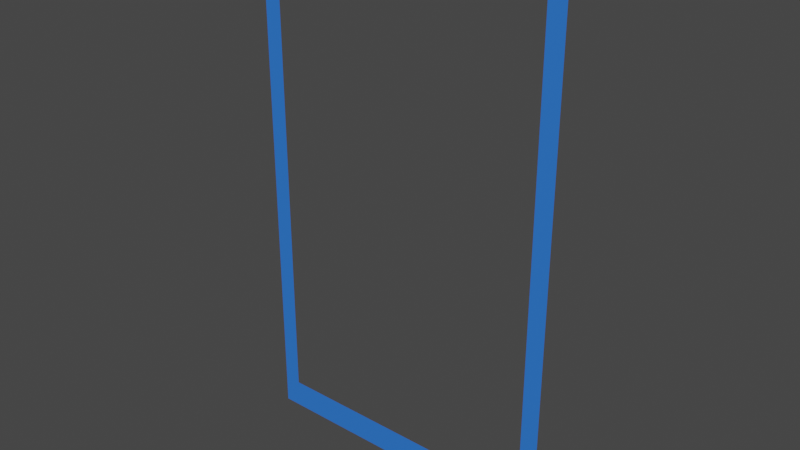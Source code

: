 # Source: tetris-border.blend  (saved by Blender 2.90.8; exported with 4.5.12 LTS)
import bpy
from mathutils import Matrix  # noqa: F401  (used for matrix-valued properties, if any)

bpy.ops.wm.read_factory_settings(use_empty=True)
scene = bpy.context.scene
scene.name = 'Scene'

# ---- collections
col_collection = bpy.data.collections.new('Collection'); scene.collection.children.link(col_collection)

# ---- materials (node trees are filled in below, after node groups)
mat_material_001 = bpy.data.materials.new('Material.001')
mat_material_001.use_transparent_shadow = False

# ---- material node trees
mat_material_001.use_nodes = True; mat_material_001.node_tree.nodes.clear()
_N = mat_material_001.node_tree.nodes; _L = mat_material_001.node_tree.links
n0 = _N.new('ShaderNodeBsdfPrincipled'); n0.name = 'Principled BSDF'; n0.location = (10, 300)
n0.distribution = 'GGX'
n0.subsurface_method = 'BURLEY'
n0.inputs[0].default_value = (0.02894, 0.1828, 0.8, 1.0)
n0.inputs[3].default_value = 1.45
n0.inputs[27].default_value = (0.0, 0.0, 0.0, 1.0)
n0.inputs[28].default_value = 1.0
n1 = _N.new('ShaderNodeOutputMaterial'); n1.name = 'Material Output'; n1.location = (300, 300)
_L.new(n0.outputs[0], n1.inputs[0])
n1.is_active_output = True

# ---- world
world_world = bpy.data.worlds.new('World'); scene.world = world_world
world_world.use_nodes = True; world_world.node_tree.nodes.clear()
_N = world_world.node_tree.nodes; _L = world_world.node_tree.links
n0 = _N.new('ShaderNodeOutputWorld'); n0.name = 'World Output'; n0.location = (300, 300)
n1 = _N.new('ShaderNodeBackground'); n1.name = 'Background'; n1.location = (10, 300)
n1.inputs[0].default_value = (0.05088, 0.05088, 0.05088, 1.0)
_L.new(n1.outputs[0], n0.inputs[0])
n0.is_active_output = True
world_world.color = (0.05088, 0.05088, 0.05088)
world_world.use_sun_shadow = False
world_world.sun_shadow_jitter_overblur = 0.0

# ---- meshes
me_plane = bpy.data.meshes.new('Plane')
me_plane.from_pydata([(-1.0, -1.0, 0.0), (1.0, -1.0, 0.0), (-1.0, 1.0, 0.0), (1.0, 1.0, 0.0), (-0.8958, -1.0, 0.0), (0.8958, -1.0, 0.0), (0.8856, 1.0, 0.0), (-0.8856, 1.0, 0.0), (-1.0, 0.891, -4.737e-15), (-1.0, -0.891, 4.737e-15), (1.0, -0.8901, 4.737e-15), (1.0, 0.8901, -4.737e-15), (-0.8903, -0.8903, 0.0), (-0.8903, 0.8903, 0.0), (0.8903, -0.8903, 0.0), (0.8903, 0.8903, 0.0)], [], [(15, 11, 3, 6), (8, 13, 7, 2), (13, 15, 6, 7), (4, 5, 14, 12), (0, 4, 12, 9), (9, 12, 13, 8), (5, 1, 10, 14), (14, 10, 11, 15)])
_uv = me_plane.uv_layers.new(name='UVMap')
_uv.uv.foreach_set('vector', [0.6667, 0.6667, 1.0, 0.6667, 1.0, 1.0, 0.6667, 1.0, 0.0, 0.6667, 0.3333, 0.6667, 0.3333, 1.0, 0.0, 1.0, 0.3333, 0.6667, 0.6667, 0.6667, 0.6667, 1.0, 0.3333, 1.0, 0.3333, 0.0, 0.6667, 0.0, 0.6667, 0.3333, 0.3333, 0.3333, 0.0, 0.0, 0.3333, 0.0, 0.3333, 0.3333, 0.0, 0.3333, 0.0, 0.3333, 0.3333, 0.3333, 0.3333, 0.6667, 0.0, 0.6667, 0.6667, 0.0, 1.0, 0.0, 1.0, 0.3333, 0.6667, 0.3333, 0.6667, 0.3333, 1.0, 0.3333, 1.0, 0.6667, 0.6667, 0.6667])
me_plane.materials.append(mat_material_001)
me_plane.use_remesh_fix_poles = True
me_plane.use_remesh_preserve_attributes = False
me_plane.use_mirror_vertex_groups = False
me_plane.update()

# ---- objects
ob_plane = bpy.data.objects.new('Plane', me_plane)

# ---- transforms, parenting, visibility, modifiers, constraints
ob_plane.location = (0.0, 0.0, 0.0)
ob_plane.rotation_euler = (1.571, -0.0, 0.0)
ob_plane.scale = (1.0, 1.668, 1.0)
ob_plane.lineart.crease_threshold = 0.0

# ---- collection membership
col_collection.objects.link(ob_plane)

# ---- scene / render settings (as saved in the file)
scene.frame_start = 1; scene.frame_end = 250; scene.frame_set(1)
scene.render.engine = 'BLENDER_EEVEE_NEXT'
scene.cycles.use_denoising = False
scene.cycles.samples = 128
scene.cycles.sampling_pattern = 'TABULATED_SOBOL'
scene.cycles.use_adaptive_sampling = False
scene.cycles.use_light_tree = False
scene.view_settings.view_transform = 'Filmic'
bpy.context.view_layer.update()

# ---- added for rendering (the .blend has no active camera and no usable light): camera, sun
cam_auto = bpy.data.cameras.new('AutoCamera')
cam_auto.lens = 50.0
cam_auto.sensor_width = 36.0
cam_auto.clip_end = 1000.0
ob_auto_camera = bpy.data.objects.new('AutoCamera', cam_auto)
scene.collection.objects.link(ob_auto_camera)
ob_auto_camera.location = (3.59904, -4.31885, 2.87923)
ob_auto_camera.rotation_euler = (1.09748, -7.21219e-08, 0.694738)
scene.camera = ob_auto_camera
light_auto_sun = bpy.data.lights.new('AutoSun', 'SUN')
light_auto_sun.energy = 3.0
light_auto_sun.angle = 0.0523599
ob_auto_sun = bpy.data.objects.new('AutoSun', light_auto_sun)
scene.collection.objects.link(ob_auto_sun)
ob_auto_sun.rotation_euler = (0.872665, 0.174533, 0.523599)
bpy.context.view_layer.update()
